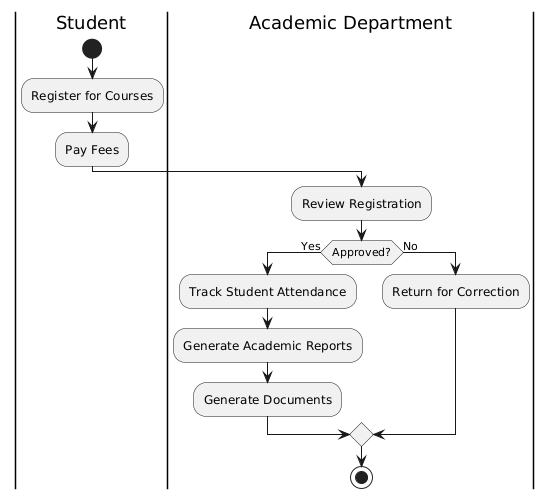

The diagram above was rendered by PlantUML. Its source (embedded in the PNG):
@startuml
|Student|
start
:Register for Courses;
:Pay Fees;

|Academic Department|
:Review Registration;
if (Approved?) then (Yes)
  :Track Student Attendance;
  :Generate Academic Reports;
  :Generate Documents;
else (No)
  :Return for Correction;
endif
stop
@enduml